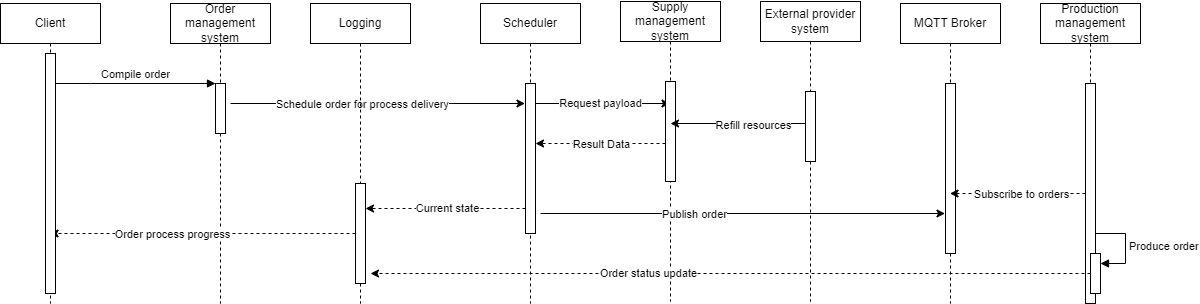

The diagram above was exported from draw.io. Its source (the exported page's mxGraphModel, read from the mxfile embedded in the PNG):
<mxGraphModel dx="2284" dy="772" grid="1" gridSize="10" guides="1" tooltips="1" connect="1" arrows="1" fold="1" page="1" pageScale="1" pageWidth="850" pageHeight="1100" math="0" shadow="0">
  <root>
    <mxCell id="0" />
    <mxCell id="1" parent="0" />
    <mxCell id="aM9ryv3xv72pqoxQDRHE-5" value="Order management system" style="shape=umlLifeline;perimeter=lifelinePerimeter;whiteSpace=wrap;html=1;container=0;dropTarget=0;collapsible=0;recursiveResize=0;outlineConnect=0;portConstraint=eastwest;newEdgeStyle={&quot;edgeStyle&quot;:&quot;elbowEdgeStyle&quot;,&quot;elbow&quot;:&quot;vertical&quot;,&quot;curved&quot;:0,&quot;rounded&quot;:0};" parent="1" vertex="1">
      <mxGeometry x="50" y="40" width="100" height="300" as="geometry" />
    </mxCell>
    <mxCell id="aM9ryv3xv72pqoxQDRHE-6" value="" style="html=1;points=[];perimeter=orthogonalPerimeter;outlineConnect=0;targetShapes=umlLifeline;portConstraint=eastwest;newEdgeStyle={&quot;edgeStyle&quot;:&quot;elbowEdgeStyle&quot;,&quot;elbow&quot;:&quot;vertical&quot;,&quot;curved&quot;:0,&quot;rounded&quot;:0};" parent="aM9ryv3xv72pqoxQDRHE-5" vertex="1">
      <mxGeometry x="45" y="80" width="10" height="50" as="geometry" />
    </mxCell>
    <mxCell id="aM9ryv3xv72pqoxQDRHE-7" value="Compile order" style="html=1;verticalAlign=bottom;endArrow=block;edgeStyle=elbowEdgeStyle;elbow=vertical;curved=0;rounded=0;" parent="1" target="aM9ryv3xv72pqoxQDRHE-6" edge="1">
      <mxGeometry relative="1" as="geometry">
        <mxPoint x="-65" y="120" as="sourcePoint" />
        <Array as="points">
          <mxPoint x="-30" y="120" />
          <mxPoint x="20" y="120" />
        </Array>
      </mxGeometry>
    </mxCell>
    <mxCell id="0BtpzhoJfb_qnzKklT1b-17" value="Request payload" style="edgeStyle=elbowEdgeStyle;rounded=0;orthogonalLoop=1;jettySize=auto;html=1;elbow=vertical;curved=0;" parent="1" source="0BtpzhoJfb_qnzKklT1b-1" target="0BtpzhoJfb_qnzKklT1b-7" edge="1">
      <mxGeometry x="0.0012" relative="1" as="geometry">
        <Array as="points">
          <mxPoint x="480" y="140" />
        </Array>
        <mxPoint as="offset" />
      </mxGeometry>
    </mxCell>
    <mxCell id="0BtpzhoJfb_qnzKklT1b-1" value="Scheduler" style="shape=umlLifeline;perimeter=lifelinePerimeter;whiteSpace=wrap;html=1;container=0;dropTarget=0;collapsible=0;recursiveResize=0;outlineConnect=0;portConstraint=eastwest;newEdgeStyle={&quot;edgeStyle&quot;:&quot;elbowEdgeStyle&quot;,&quot;elbow&quot;:&quot;vertical&quot;,&quot;curved&quot;:0,&quot;rounded&quot;:0};" parent="1" vertex="1">
      <mxGeometry x="360" y="40" width="100" height="300" as="geometry" />
    </mxCell>
    <mxCell id="0BtpzhoJfb_qnzKklT1b-2" value="" style="html=1;points=[];perimeter=orthogonalPerimeter;outlineConnect=0;targetShapes=umlLifeline;portConstraint=eastwest;newEdgeStyle={&quot;edgeStyle&quot;:&quot;elbowEdgeStyle&quot;,&quot;elbow&quot;:&quot;vertical&quot;,&quot;curved&quot;:0,&quot;rounded&quot;:0};" parent="0BtpzhoJfb_qnzKklT1b-1" vertex="1">
      <mxGeometry x="45" y="80" width="10" height="150" as="geometry" />
    </mxCell>
    <mxCell id="0BtpzhoJfb_qnzKklT1b-5" value="Production management system" style="shape=umlLifeline;perimeter=lifelinePerimeter;whiteSpace=wrap;html=1;container=0;dropTarget=0;collapsible=0;recursiveResize=0;outlineConnect=0;portConstraint=eastwest;newEdgeStyle={&quot;edgeStyle&quot;:&quot;elbowEdgeStyle&quot;,&quot;elbow&quot;:&quot;vertical&quot;,&quot;curved&quot;:0,&quot;rounded&quot;:0};" parent="1" vertex="1">
      <mxGeometry x="920" y="40" width="100" height="300" as="geometry" />
    </mxCell>
    <mxCell id="0BtpzhoJfb_qnzKklT1b-6" value="" style="html=1;points=[];perimeter=orthogonalPerimeter;outlineConnect=0;targetShapes=umlLifeline;portConstraint=eastwest;newEdgeStyle={&quot;edgeStyle&quot;:&quot;elbowEdgeStyle&quot;,&quot;elbow&quot;:&quot;vertical&quot;,&quot;curved&quot;:0,&quot;rounded&quot;:0};" parent="0BtpzhoJfb_qnzKklT1b-5" vertex="1">
      <mxGeometry x="45" y="80" width="10" height="220" as="geometry" />
    </mxCell>
    <mxCell id="0BtpzhoJfb_qnzKklT1b-35" value="" style="html=1;points=[[0,0,0,0,5],[0,1,0,0,-5],[1,0,0,0,5],[1,1,0,0,-5]];perimeter=orthogonalPerimeter;outlineConnect=0;targetShapes=umlLifeline;portConstraint=eastwest;newEdgeStyle={&quot;curved&quot;:0,&quot;rounded&quot;:0};" parent="0BtpzhoJfb_qnzKklT1b-5" vertex="1">
      <mxGeometry x="50" y="250" width="10" height="40" as="geometry" />
    </mxCell>
    <mxCell id="0BtpzhoJfb_qnzKklT1b-36" value="Produce order" style="html=1;align=left;spacingLeft=2;endArrow=block;rounded=0;edgeStyle=orthogonalEdgeStyle;curved=0;rounded=0;" parent="0BtpzhoJfb_qnzKklT1b-5" target="0BtpzhoJfb_qnzKklT1b-35" edge="1">
      <mxGeometry relative="1" as="geometry">
        <mxPoint x="55" y="230" as="sourcePoint" />
        <Array as="points">
          <mxPoint x="85" y="260" />
        </Array>
      </mxGeometry>
    </mxCell>
    <mxCell id="0BtpzhoJfb_qnzKklT1b-7" value="Supply management system" style="shape=umlLifeline;perimeter=lifelinePerimeter;whiteSpace=wrap;html=1;container=0;dropTarget=0;collapsible=0;recursiveResize=0;outlineConnect=0;portConstraint=eastwest;newEdgeStyle={&quot;edgeStyle&quot;:&quot;elbowEdgeStyle&quot;,&quot;elbow&quot;:&quot;vertical&quot;,&quot;curved&quot;:0,&quot;rounded&quot;:0};" parent="1" vertex="1">
      <mxGeometry x="500" y="38" width="100" height="300" as="geometry" />
    </mxCell>
    <mxCell id="0BtpzhoJfb_qnzKklT1b-8" value="" style="html=1;points=[];perimeter=orthogonalPerimeter;outlineConnect=0;targetShapes=umlLifeline;portConstraint=eastwest;newEdgeStyle={&quot;edgeStyle&quot;:&quot;elbowEdgeStyle&quot;,&quot;elbow&quot;:&quot;vertical&quot;,&quot;curved&quot;:0,&quot;rounded&quot;:0};" parent="0BtpzhoJfb_qnzKklT1b-7" vertex="1">
      <mxGeometry x="45" y="80" width="10" height="100" as="geometry" />
    </mxCell>
    <mxCell id="0BtpzhoJfb_qnzKklT1b-9" value="External provider system" style="shape=umlLifeline;perimeter=lifelinePerimeter;whiteSpace=wrap;html=1;container=0;dropTarget=0;collapsible=0;recursiveResize=0;outlineConnect=0;portConstraint=eastwest;newEdgeStyle={&quot;edgeStyle&quot;:&quot;elbowEdgeStyle&quot;,&quot;elbow&quot;:&quot;vertical&quot;,&quot;curved&quot;:0,&quot;rounded&quot;:0};" parent="1" vertex="1">
      <mxGeometry x="640" y="38" width="100" height="300" as="geometry" />
    </mxCell>
    <mxCell id="0BtpzhoJfb_qnzKklT1b-10" value="" style="html=1;points=[];perimeter=orthogonalPerimeter;outlineConnect=0;targetShapes=umlLifeline;portConstraint=eastwest;newEdgeStyle={&quot;edgeStyle&quot;:&quot;elbowEdgeStyle&quot;,&quot;elbow&quot;:&quot;vertical&quot;,&quot;curved&quot;:0,&quot;rounded&quot;:0};" parent="0BtpzhoJfb_qnzKklT1b-9" vertex="1">
      <mxGeometry x="45" y="90" width="10" height="70" as="geometry" />
    </mxCell>
    <mxCell id="0BtpzhoJfb_qnzKklT1b-15" style="edgeStyle=elbowEdgeStyle;rounded=0;orthogonalLoop=1;jettySize=auto;html=1;elbow=vertical;curved=0;" parent="1" edge="1">
      <mxGeometry relative="1" as="geometry">
        <mxPoint x="110" y="140" as="sourcePoint" />
        <mxPoint x="404.5" y="139.99666666666673" as="targetPoint" />
      </mxGeometry>
    </mxCell>
    <mxCell id="0BtpzhoJfb_qnzKklT1b-16" value="Schedule order for process delivery" style="edgeLabel;html=1;align=center;verticalAlign=middle;resizable=0;points=[];" parent="0BtpzhoJfb_qnzKklT1b-15" connectable="0" vertex="1">
      <mxGeometry x="-0.1524" relative="1" as="geometry">
        <mxPoint x="6" as="offset" />
      </mxGeometry>
    </mxCell>
    <mxCell id="0BtpzhoJfb_qnzKklT1b-19" style="edgeStyle=elbowEdgeStyle;rounded=0;orthogonalLoop=1;jettySize=auto;html=1;elbow=vertical;curved=0;dashed=1;" parent="1" source="0BtpzhoJfb_qnzKklT1b-8" target="0BtpzhoJfb_qnzKklT1b-2" edge="1">
      <mxGeometry relative="1" as="geometry">
        <Array as="points">
          <mxPoint x="480" y="180" />
        </Array>
      </mxGeometry>
    </mxCell>
    <mxCell id="0BtpzhoJfb_qnzKklT1b-20" value="Result Data" style="edgeLabel;html=1;align=center;verticalAlign=middle;resizable=0;points=[];" parent="0BtpzhoJfb_qnzKklT1b-19" connectable="0" vertex="1">
      <mxGeometry x="0.1692" y="4" relative="1" as="geometry">
        <mxPoint x="11" y="-4" as="offset" />
      </mxGeometry>
    </mxCell>
    <mxCell id="0BtpzhoJfb_qnzKklT1b-23" style="edgeStyle=elbowEdgeStyle;rounded=0;orthogonalLoop=1;jettySize=auto;html=1;elbow=vertical;curved=0;" parent="1" edge="1">
      <mxGeometry relative="1" as="geometry">
        <mxPoint x="420" y="249.99666666666673" as="sourcePoint" />
        <mxPoint x="824.5" y="250.16666666666674" as="targetPoint" />
      </mxGeometry>
    </mxCell>
    <mxCell id="0BtpzhoJfb_qnzKklT1b-24" value="Publish order" style="edgeLabel;html=1;align=center;verticalAlign=middle;resizable=0;points=[];" parent="0BtpzhoJfb_qnzKklT1b-23" connectable="0" vertex="1">
      <mxGeometry x="-0.2656" relative="1" as="geometry">
        <mxPoint x="5" as="offset" />
      </mxGeometry>
    </mxCell>
    <mxCell id="0BtpzhoJfb_qnzKklT1b-25" value="MQTT Broker" style="shape=umlLifeline;perimeter=lifelinePerimeter;whiteSpace=wrap;html=1;container=0;dropTarget=0;collapsible=0;recursiveResize=0;outlineConnect=0;portConstraint=eastwest;newEdgeStyle={&quot;edgeStyle&quot;:&quot;elbowEdgeStyle&quot;,&quot;elbow&quot;:&quot;vertical&quot;,&quot;curved&quot;:0,&quot;rounded&quot;:0};" parent="1" vertex="1">
      <mxGeometry x="780" y="40" width="100" height="300" as="geometry" />
    </mxCell>
    <mxCell id="0BtpzhoJfb_qnzKklT1b-26" value="" style="html=1;points=[];perimeter=orthogonalPerimeter;outlineConnect=0;targetShapes=umlLifeline;portConstraint=eastwest;newEdgeStyle={&quot;edgeStyle&quot;:&quot;elbowEdgeStyle&quot;,&quot;elbow&quot;:&quot;vertical&quot;,&quot;curved&quot;:0,&quot;rounded&quot;:0};" parent="0BtpzhoJfb_qnzKklT1b-25" vertex="1">
      <mxGeometry x="45" y="80" width="10" height="170" as="geometry" />
    </mxCell>
    <mxCell id="0BtpzhoJfb_qnzKklT1b-28" style="edgeStyle=elbowEdgeStyle;rounded=0;orthogonalLoop=1;jettySize=auto;html=1;elbow=vertical;curved=0;dashed=1;" parent="1" source="0BtpzhoJfb_qnzKklT1b-6" target="0BtpzhoJfb_qnzKklT1b-25" edge="1">
      <mxGeometry relative="1" as="geometry" />
    </mxCell>
    <mxCell id="0BtpzhoJfb_qnzKklT1b-30" value="Subscribe to orders" style="edgeLabel;html=1;align=center;verticalAlign=middle;resizable=0;points=[];" parent="0BtpzhoJfb_qnzKklT1b-28" connectable="0" vertex="1">
      <mxGeometry x="-0.0459" relative="1" as="geometry">
        <mxPoint as="offset" />
      </mxGeometry>
    </mxCell>
    <mxCell id="0BtpzhoJfb_qnzKklT1b-33" value="Logging" style="shape=umlLifeline;perimeter=lifelinePerimeter;whiteSpace=wrap;html=1;container=0;dropTarget=0;collapsible=0;recursiveResize=0;outlineConnect=0;portConstraint=eastwest;newEdgeStyle={&quot;edgeStyle&quot;:&quot;elbowEdgeStyle&quot;,&quot;elbow&quot;:&quot;vertical&quot;,&quot;curved&quot;:0,&quot;rounded&quot;:0};" parent="1" vertex="1">
      <mxGeometry x="190" y="40" width="100" height="300" as="geometry" />
    </mxCell>
    <mxCell id="0BtpzhoJfb_qnzKklT1b-34" value="" style="html=1;points=[];perimeter=orthogonalPerimeter;outlineConnect=0;targetShapes=umlLifeline;portConstraint=eastwest;newEdgeStyle={&quot;edgeStyle&quot;:&quot;elbowEdgeStyle&quot;,&quot;elbow&quot;:&quot;vertical&quot;,&quot;curved&quot;:0,&quot;rounded&quot;:0};" parent="0BtpzhoJfb_qnzKklT1b-33" vertex="1">
      <mxGeometry x="45" y="180" width="10" height="100" as="geometry" />
    </mxCell>
    <mxCell id="0BtpzhoJfb_qnzKklT1b-40" style="edgeStyle=orthogonalEdgeStyle;rounded=0;orthogonalLoop=1;jettySize=auto;html=1;curved=0;dashed=1;" parent="1" source="0BtpzhoJfb_qnzKklT1b-35" edge="1">
      <mxGeometry relative="1" as="geometry">
        <mxPoint x="250" y="310" as="targetPoint" />
        <Array as="points">
          <mxPoint x="400" y="310" />
          <mxPoint x="400" y="310" />
        </Array>
      </mxGeometry>
    </mxCell>
    <mxCell id="0BtpzhoJfb_qnzKklT1b-41" value="Order status update" style="edgeLabel;html=1;align=center;verticalAlign=middle;resizable=0;points=[];" parent="0BtpzhoJfb_qnzKklT1b-40" connectable="0" vertex="1">
      <mxGeometry x="0.2309" y="-1" relative="1" as="geometry">
        <mxPoint as="offset" />
      </mxGeometry>
    </mxCell>
    <mxCell id="0BtpzhoJfb_qnzKklT1b-42" style="edgeStyle=elbowEdgeStyle;rounded=0;orthogonalLoop=1;jettySize=auto;html=1;elbow=vertical;curved=0;dashed=1;" parent="1" source="0BtpzhoJfb_qnzKklT1b-2" target="0BtpzhoJfb_qnzKklT1b-34" edge="1">
      <mxGeometry relative="1" as="geometry" />
    </mxCell>
    <mxCell id="0BtpzhoJfb_qnzKklT1b-43" value="Current state" style="edgeLabel;html=1;align=center;verticalAlign=middle;resizable=0;points=[];" parent="0BtpzhoJfb_qnzKklT1b-42" connectable="0" vertex="1">
      <mxGeometry x="-0.1111" y="-1" relative="1" as="geometry">
        <mxPoint x="-8" as="offset" />
      </mxGeometry>
    </mxCell>
    <mxCell id="0BtpzhoJfb_qnzKklT1b-44" style="edgeStyle=elbowEdgeStyle;rounded=0;orthogonalLoop=1;jettySize=auto;html=1;elbow=vertical;curved=0;dashed=1;" parent="1" source="0BtpzhoJfb_qnzKklT1b-34" target="0BtpzhoJfb_qnzKklT1b-49" edge="1">
      <mxGeometry relative="1" as="geometry" />
    </mxCell>
    <mxCell id="0BtpzhoJfb_qnzKklT1b-48" value="Order process progress" style="edgeLabel;html=1;align=center;verticalAlign=middle;resizable=0;points=[];" parent="0BtpzhoJfb_qnzKklT1b-44" connectable="0" vertex="1">
      <mxGeometry x="0.2192" y="-2" relative="1" as="geometry">
        <mxPoint x="2" y="2" as="offset" />
      </mxGeometry>
    </mxCell>
    <mxCell id="0BtpzhoJfb_qnzKklT1b-46" style="edgeStyle=elbowEdgeStyle;rounded=0;orthogonalLoop=1;jettySize=auto;html=1;elbow=horizontal;curved=0;" parent="1" edge="1">
      <mxGeometry relative="1" as="geometry">
        <mxPoint x="685.33" y="159.99666666666673" as="sourcePoint" />
        <mxPoint x="549.9966666666666" y="159.99666666666673" as="targetPoint" />
      </mxGeometry>
    </mxCell>
    <mxCell id="0BtpzhoJfb_qnzKklT1b-47" value="Refill resources" style="edgeLabel;html=1;align=center;verticalAlign=middle;resizable=0;points=[];" parent="0BtpzhoJfb_qnzKklT1b-46" connectable="0" vertex="1">
      <mxGeometry x="-0.2143" y="2" relative="1" as="geometry">
        <mxPoint as="offset" />
      </mxGeometry>
    </mxCell>
    <mxCell id="0BtpzhoJfb_qnzKklT1b-49" value="Client" style="shape=umlLifeline;perimeter=lifelinePerimeter;whiteSpace=wrap;html=1;container=1;dropTarget=0;collapsible=0;recursiveResize=0;outlineConnect=0;portConstraint=eastwest;newEdgeStyle={&quot;curved&quot;:0,&quot;rounded&quot;:0};" parent="1" vertex="1">
      <mxGeometry x="-120" y="40" width="100" height="300" as="geometry" />
    </mxCell>
    <mxCell id="0BtpzhoJfb_qnzKklT1b-51" value="" style="html=1;points=[[0,0,0,0,5],[0,1,0,0,-5],[1,0,0,0,5],[1,1,0,0,-5]];perimeter=orthogonalPerimeter;outlineConnect=0;targetShapes=umlLifeline;portConstraint=eastwest;newEdgeStyle={&quot;curved&quot;:0,&quot;rounded&quot;:0};" parent="0BtpzhoJfb_qnzKklT1b-49" vertex="1">
      <mxGeometry x="45" y="50" width="10" height="240" as="geometry" />
    </mxCell>
  </root>
</mxGraphModel>